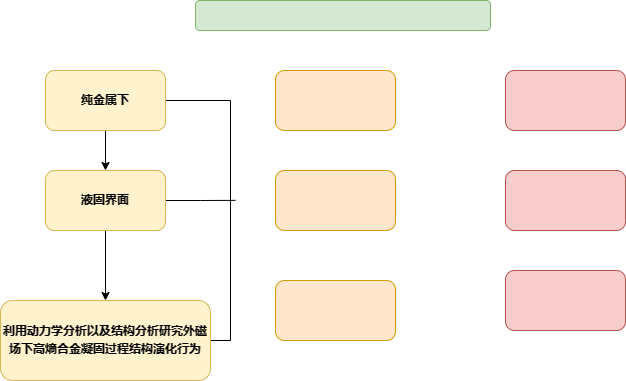

The diagram above was exported from draw.io. Its source (the exported page's mxGraphModel, read from the mxfile embedded in the PNG):
<mxGraphModel dx="808" dy="454" grid="1" gridSize="10" guides="1" tooltips="1" connect="1" arrows="1" fold="1" page="1" pageScale="1" pageWidth="850" pageHeight="1100" math="0" shadow="0">
  <root>
    <mxCell id="0" />
    <mxCell id="1" parent="0" />
    <mxCell id="mDUCGDDKtXe3B2XCH731-7" value="" style="rounded=1;whiteSpace=wrap;html=1;fillColor=#d5e8d4;strokeColor=#82b366;" vertex="1" parent="1">
      <mxGeometry x="270" y="230" width="295" height="30" as="geometry" />
    </mxCell>
    <mxCell id="mDUCGDDKtXe3B2XCH731-18" value="" style="edgeStyle=orthogonalEdgeStyle;rounded=0;orthogonalLoop=1;jettySize=auto;html=1;fontColor=#FF2414;" edge="1" parent="1" source="mDUCGDDKtXe3B2XCH731-8" target="mDUCGDDKtXe3B2XCH731-10">
      <mxGeometry relative="1" as="geometry" />
    </mxCell>
    <mxCell id="mDUCGDDKtXe3B2XCH731-20" style="edgeStyle=orthogonalEdgeStyle;rounded=0;orthogonalLoop=1;jettySize=auto;html=1;exitX=1;exitY=0.5;exitDx=0;exitDy=0;entryX=1;entryY=0.5;entryDx=0;entryDy=0;fontColor=#FF2414;endArrow=none;endFill=0;" edge="1" parent="1" source="mDUCGDDKtXe3B2XCH731-8" target="mDUCGDDKtXe3B2XCH731-11">
      <mxGeometry relative="1" as="geometry" />
    </mxCell>
    <mxCell id="mDUCGDDKtXe3B2XCH731-8" value="&lt;b&gt;纯金属下&lt;/b&gt;" style="rounded=1;whiteSpace=wrap;html=1;fillColor=#fff2cc;strokeColor=#d6b656;" vertex="1" parent="1">
      <mxGeometry x="120" y="300" width="120" height="60" as="geometry" />
    </mxCell>
    <mxCell id="mDUCGDDKtXe3B2XCH731-9" value="" style="rounded=1;whiteSpace=wrap;html=1;fillColor=#ffe6cc;strokeColor=#d79b00;" vertex="1" parent="1">
      <mxGeometry x="350" y="300" width="120" height="60" as="geometry" />
    </mxCell>
    <mxCell id="mDUCGDDKtXe3B2XCH731-19" value="" style="edgeStyle=orthogonalEdgeStyle;rounded=0;orthogonalLoop=1;jettySize=auto;html=1;fontColor=#FF2414;" edge="1" parent="1" source="mDUCGDDKtXe3B2XCH731-10" target="mDUCGDDKtXe3B2XCH731-11">
      <mxGeometry relative="1" as="geometry" />
    </mxCell>
    <mxCell id="mDUCGDDKtXe3B2XCH731-21" style="edgeStyle=orthogonalEdgeStyle;rounded=0;orthogonalLoop=1;jettySize=auto;html=1;exitX=1;exitY=0.5;exitDx=0;exitDy=0;fontColor=#FF2414;endArrow=none;endFill=0;" edge="1" parent="1" source="mDUCGDDKtXe3B2XCH731-10">
      <mxGeometry relative="1" as="geometry">
        <mxPoint x="310" y="429.8461538461538" as="targetPoint" />
      </mxGeometry>
    </mxCell>
    <mxCell id="mDUCGDDKtXe3B2XCH731-10" value="&lt;b&gt;液固界面&lt;/b&gt;" style="rounded=1;whiteSpace=wrap;html=1;fillColor=#fff2cc;strokeColor=#d6b656;" vertex="1" parent="1">
      <mxGeometry x="120" y="400" width="120" height="60" as="geometry" />
    </mxCell>
    <mxCell id="mDUCGDDKtXe3B2XCH731-11" value="&lt;p class=&quot;MsoNormal&quot;&gt;&lt;b&gt;利用动力学分析以及结构分析研究外磁场下高熵合金凝固过程结构演化行为&lt;/b&gt;&lt;b&gt;&lt;span style=&quot;font-size:12.0pt&quot; lang=&quot;EN-US&quot;&gt;&lt;/span&gt;&lt;/b&gt;&lt;/p&gt;" style="rounded=1;whiteSpace=wrap;html=1;fillColor=#fff2cc;strokeColor=#d6b656;" vertex="1" parent="1">
      <mxGeometry x="75" y="530" width="210" height="80" as="geometry" />
    </mxCell>
    <mxCell id="mDUCGDDKtXe3B2XCH731-12" value="" style="rounded=1;whiteSpace=wrap;html=1;fillColor=#ffe6cc;strokeColor=#d79b00;" vertex="1" parent="1">
      <mxGeometry x="350" y="400" width="120" height="60" as="geometry" />
    </mxCell>
    <mxCell id="mDUCGDDKtXe3B2XCH731-13" value="" style="rounded=1;whiteSpace=wrap;html=1;fillColor=#ffe6cc;strokeColor=#d79b00;" vertex="1" parent="1">
      <mxGeometry x="350" y="510" width="120" height="60" as="geometry" />
    </mxCell>
    <mxCell id="mDUCGDDKtXe3B2XCH731-14" value="" style="rounded=1;whiteSpace=wrap;html=1;fillColor=#f8cecc;strokeColor=#b85450;" vertex="1" parent="1">
      <mxGeometry x="580" y="300" width="120" height="60" as="geometry" />
    </mxCell>
    <mxCell id="mDUCGDDKtXe3B2XCH731-15" value="" style="rounded=1;whiteSpace=wrap;html=1;fillColor=#f8cecc;strokeColor=#b85450;" vertex="1" parent="1">
      <mxGeometry x="580" y="500" width="120" height="60" as="geometry" />
    </mxCell>
    <mxCell id="mDUCGDDKtXe3B2XCH731-16" value="" style="rounded=1;whiteSpace=wrap;html=1;fillColor=#f8cecc;strokeColor=#b85450;" vertex="1" parent="1">
      <mxGeometry x="580" y="400" width="120" height="60" as="geometry" />
    </mxCell>
  </root>
</mxGraphModel>